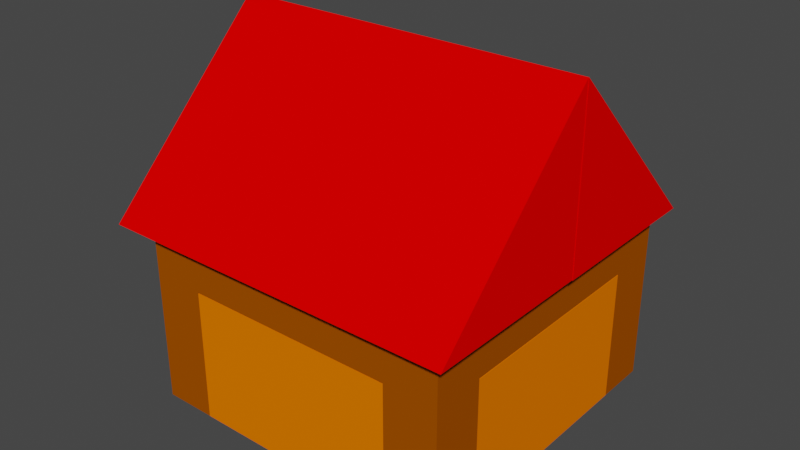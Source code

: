 # Source: Mine.blend  (saved by Blender 2.93.21; exported with 4.5.12 LTS)
import bpy
from mathutils import Matrix  # noqa: F401  (used for matrix-valued properties, if any)

bpy.ops.wm.read_factory_settings(use_empty=True)
scene = bpy.context.scene
scene.name = 'Scene'

# ---- collections
col_collection = bpy.data.collections.new('Collection'); scene.collection.children.link(col_collection)

# ---- materials (node trees are filled in below, after node groups)
mat_wood = bpy.data.materials.new('wood')
mat_wood.use_transparent_shadow = False
mat_wood.diffuse_color = (0.3589, 0.07647, 0.0, 1.0)
mat_bricks = bpy.data.materials.new('Bricks')
mat_bricks.alpha_threshold = 0.0
mat_bricks.use_transparent_shadow = False
mat_bricks.diffuse_color = (1.0, 0.1857, 0.0, 1.0)
mat_bricks.line_color = (0.0, 0.0, 0.0, 1.0)
mat_metall = bpy.data.materials.new('metall')
mat_metall.use_transparent_shadow = False
mat_metall.diffuse_color = (0.4575, 0.4575, 0.4575, 1.0)
mat_metall.metallic = 0.2628
mat_wood_001 = bpy.data.materials.new('wood.001')
mat_wood_001.use_transparent_shadow = False
mat_wood_001.diffuse_color = (0.3589, 0.07647, 0.0, 1.0)
mat_metall_001 = bpy.data.materials.new('metall.001')
mat_metall_001.use_transparent_shadow = False
mat_metall_001.diffuse_color = (0.4575, 0.4575, 0.4575, 1.0)
mat_metall_001.metallic = 0.2628
mat_roof = bpy.data.materials.new('Roof')
mat_roof.use_transparent_shadow = False
mat_roof.diffuse_color = (1.0, 0.0, 0.0, 1.0)
mat_roof_004 = bpy.data.materials.new('Roof.004')
mat_roof_004.use_transparent_shadow = False
mat_roof_004.diffuse_color = (1.0, 0.0, 0.0, 1.0)

# ---- material node trees

# ---- world
world_world = bpy.data.worlds.new('World'); scene.world = world_world
world_world.use_nodes = True; world_world.node_tree.nodes.clear()
_N = world_world.node_tree.nodes; _L = world_world.node_tree.links
n0 = _N.new('ShaderNodeOutputWorld'); n0.name = 'World Output'; n0.location = (300, 300)
n1 = _N.new('ShaderNodeBackground'); n1.name = 'Background'; n1.location = (10, 300)
n1.inputs[0].default_value = (0.05088, 0.05088, 0.05088, 1.0)
_L.new(n1.outputs[0], n0.inputs[0])
n0.is_active_output = True
world_world.color = (0.05088, 0.05088, 0.05088)
world_world.use_sun_shadow = False
world_world.sun_shadow_jitter_overblur = 0.0

# ---- meshes
me_cube_001 = bpy.data.meshes.new('Cube.001')
me_cube_001.from_pydata([(0.6, -0.6, 0.07394), (0.4, -0.6, 0.07394), (-0.4, -0.6, 0.07394), (-0.6, -0.6, 0.07394), (0.6, 0.6, 0.07394), (0.4, 0.6, 0.07394), (-0.4, 0.6, 0.07394), (-0.6, 0.6, 0.07394), (0.6, 0.4, 0.07394), (0.4, 0.4, 0.07394), (-0.4, 0.4, 0.07394), (-0.6, 0.4, 0.07394), (0.6, -0.4, 0.07394), (0.4, -0.4, 0.07394), (-0.4, -0.4, 0.07394), (-0.6, -0.4, 0.07394), (0.4, 0.6, 0.7342), (0.6, 0.6, 0.7342), (0.4, -0.4, 0.7342), (0.6, -0.4, 0.7342), (-0.6, -0.4, 0.7342), (-0.4, -0.4, 0.7342), (0.4, -0.6, 0.7342), (0.6, -0.6, 0.7342), (-0.6, -0.6, 0.7342), (-0.4, -0.6, 0.7342), (-0.6, 0.6, 0.7342), (-0.4, 0.6, 0.7342), (0.4, 0.4, 0.7342), (0.6, 0.4, 0.7342), (-0.4, 0.4, 0.7342), (-0.6, 0.4, 0.7342), (0.6, -0.4, 0.9642), (-0.6, -0.4, 0.9642), (0.6, -0.6, 0.9642), (-0.6, -0.6, 0.9642), (0.4, 0.6, 0.9568), (0.6, 0.6, 0.9568), (0.4, -0.4, 0.9568), (0.6, -0.4, 0.9568), (-0.6, -0.4, 0.9642), (-0.4, -0.4, 0.9642), (-0.6, 0.6, 0.9642), (-0.4, 0.6, 0.9642), (0.4, 0.4, 0.9642), (0.4, 0.6, 0.9642), (-0.4, 0.4, 0.9642)], [], [(3, 2, 25, 24), (14, 15, 20, 21), (4, 5, 16, 17), (1, 0, 23, 22), (10, 6, 27, 30), (6, 7, 26, 27), (7, 11, 31, 26), (13, 1, 22, 18), (11, 10, 30, 31), (0, 12, 19, 23), (8, 4, 17, 29), (5, 9, 28, 16), (15, 3, 24, 20), (9, 8, 29, 28), (12, 13, 18, 19), (2, 14, 21, 25), (19, 20, 33, 32), (34, 32, 33, 35), (20, 24, 35, 33), (24, 23, 34, 35), (23, 19, 32, 34), (16, 17, 37, 36), (26, 20, 40, 42), (36, 37, 39, 38), (18, 16, 36, 38), (17, 19, 39, 37), (42, 40, 41, 43), (44, 46, 43, 45), (27, 26, 42, 43), (27, 16, 45, 43), (21, 27, 43, 41), (28, 30, 46, 44), (16, 28, 44, 45), (30, 28, 16, 27), (19, 18, 28, 29), (21, 18, 22, 25), (21, 20, 31, 30)])
_uv = me_cube_001.uv_layers.new(name='UVMap')
_uv.uv.foreach_set('vector', [0.0, 0.0, 0.0, 0.0, 0.0, 0.0, 0.0, 0.0, 0.0, 0.0, 0.0, 0.0, 0.0, 0.0, 0.0, 0.0, 0.0, 0.0, 0.0, 0.0, 0.0, 0.0, 0.0, 0.0, 0.0, 0.0, 0.0, 0.0, 0.0, 0.0, 0.0, 0.0, 0.0, 0.0, 0.0, 0.0, 0.0, 0.0, 0.0, 0.0, 0.0, 0.0, 0.0, 0.0, 0.0, 0.0, 0.0, 0.0, 0.0, 0.0, 0.0, 0.0, 0.0, 0.0, 0.0, 0.0, 0.0, 0.0, 0.0, 0.0, 0.0, 0.0, 0.0, 0.0, 0.0, 0.0, 0.0, 0.0, 0.0, 0.0, 0.0, 0.0, 0.0, 0.0, 0.0, 0.0, 0.0, 0.0, 0.0, 0.0, 0.0, 0.0, 0.0, 0.0, 0.0, 0.0, 0.0, 0.0, 0.0, 0.0, 0.0, 0.0, 0.0, 0.0, 0.0, 0.0, 0.0, 0.0, 0.0, 0.0, 0.0, 0.0, 0.0, 0.0, 0.0, 0.0, 0.0, 0.0, 0.0, 0.0, 0.0, 0.0, 0.0, 0.0, 0.0, 0.0, 0.0, 0.0, 0.0, 0.0, 0.0, 0.0, 0.0, 0.0, 0.0, 0.0, 0.0, 0.0, 0.0, 0.0, 0.0, 0.0, 0.0, 0.0, 0.0, 0.0, 0.0, 0.0, 0.0, 0.0, 0.0, 0.0, 0.0, 0.0, 0.0, 0.0, 0.0, 0.0, 0.0, 0.0, 0.0, 0.0, 0.0, 0.0, 0.0, 0.0, 0.0, 0.0, 0.0, 0.0, 0.0, 0.0, 0.0, 0.0, 0.0, 0.0, 0.0, 0.0, 0.0, 0.0, 0.0, 0.0, 0.0, 0.0, 0.0, 0.0, 0.0, 0.0, 0.0, 0.0, 0.0, 0.0, 0.0, 0.0, 0.0, 0.0, 0.0, 0.0, 0.0, 0.0, 0.0, 0.0, 0.0, 0.0, 0.0, 0.0, 0.0, 0.0, 0.0, 0.0, 0.0, 0.0, 0.0, 0.0, 0.0, 0.0, 0.0, 0.0, 0.0, 0.0, 0.0, 0.0, 0.0, 0.0, 0.0, 0.0, 0.0, 0.0, 0.0, 0.0, 0.0, 0.0, 0.0, 0.0, 0.0, 0.0, 0.0, 0.0, 0.0, 0.0, 0.0, 0.0, 0.0, 0.0, 0.0, 0.0, 0.0, 0.0, 0.0, 0.0, 0.0, 0.0, 0.0, 0.0, 0.0, 0.0, 0.0, 0.0, 0.0, 0.0, 0.0, 0.0, 0.0, 0.0, 0.0, 0.0, 0.0, 0.0, 0.0, 0.0, 0.0, 0.0, 0.0, 0.0, 0.0, 0.0, 0.0, 0.0, 0.0, 0.0, 0.0, 0.0, 0.0, 0.0, 0.0, 0.0, 0.0, 0.0, 0.0, 0.0, 0.0, 0.0, 0.0, 0.0, 0.0, 0.0, 0.0, 0.0, 0.0, 0.0, 0.0, 0.0, 0.0, 0.0, 0.0, 0.0])
me_cube_001.materials.append(mat_wood)
me_cube_001.use_remesh_fix_poles = True
me_cube_001.use_remesh_preserve_attributes = False
me_cube_001.update()
me_cube_002 = bpy.data.meshes.new('Cube.002')
me_cube_002.from_pydata([(-0.4, 0.2, 0.07394), (0.4, -0.6, 0.07394), (0.2, -0.6, 0.07394), (0.0, -0.6, 0.07394), (-0.2, -0.6, 0.07394), (-0.4, -0.6, 0.07394), (-0.6, 0.2, 0.07394), (-0.4, 0.0, 0.07394), (-0.6, 0.0, 0.07394), (0.4, 0.6, 0.07394), (0.2, 0.6, 0.07394), (0.0, 0.6, 0.07394), (-0.2, 0.6, 0.07394), (-0.4, 0.6, 0.07394), (0.4, 0.4, 0.07394), (0.2, 0.4, 0.07394), (0.0, 0.4, 0.07394), (-0.2, 0.4, 0.07394), (-0.4, 0.4, 0.07394), (-0.6, 0.4, 0.07394), (-0.4, -0.2, 0.07394), (-0.6, -0.2, 0.07394), (0.4, -0.4, 0.07394), (0.2, -0.4, 0.07394), (0.0, -0.4, 0.07394), (-0.2, -0.4, 0.07394), (-0.4, -0.4, 0.07394), (-0.6, -0.4, 0.07394), (-0.4, -0.4, 0.7292), (-0.4, -0.2, 0.7292), (-0.6, -0.4, 0.7292), (-0.6, -0.2, 0.7292), (0.2, 0.6, 0.7292), (0.4, 0.6, 0.7292), (0.4, -0.4, 0.7292), (0.2, -0.4, 0.7292), (0.0, -0.4, 0.7292), (0.0, 0.6, 0.7292), (-0.2, -0.4, 0.7292), (-0.2, 0.6, 0.7292), (0.2, -0.6, 0.7292), (0.4, -0.6, 0.7292), (-0.4, 0.0, 0.7292), (-0.4, 0.6, 0.7292), (0.0, -0.6, 0.7292), (-0.2, -0.6, 0.7292), (-0.4, -0.6, 0.7292), (-0.6, 0.0, 0.7292), (0.4, 0.4, 0.7292), (0.2, 0.4, 0.7292), (0.0, 0.4, 0.7292), (-0.2, 0.4, 0.7292), (-0.4, 0.2, 0.7292), (-0.6, 0.2, 0.7292), (-0.4, 0.4, 0.7292), (-0.6, 0.4, 0.7292)], [], [(5, 4, 45, 46), (21, 27, 30, 31), (4, 3, 44, 45), (26, 20, 29, 28), (25, 26, 28, 38), (3, 2, 40, 44), (24, 25, 38, 36), (6, 8, 47, 53), (12, 13, 43, 39), (31, 30, 28, 29), (47, 31, 29, 42), (53, 47, 42, 52), (55, 53, 52, 54), (32, 49, 48, 33), (37, 50, 49, 32), (39, 51, 50, 37), (43, 54, 51, 39), (28, 46, 45, 38), (38, 45, 44, 36), (36, 44, 40, 35), (35, 40, 41, 34), (9, 10, 32, 33), (15, 14, 48, 49), (8, 21, 31, 47), (11, 12, 39, 37), (16, 15, 49, 50), (17, 16, 50, 51), (22, 23, 35, 34), (0, 18, 54, 52), (19, 6, 53, 55), (23, 24, 36, 35), (2, 1, 41, 40), (20, 7, 42, 29), (18, 17, 51, 54), (7, 0, 52, 42), (10, 11, 37, 32)])
_uv = me_cube_002.uv_layers.new(name='UVMap')
_uv.uv.foreach_set('vector', [0.0, 0.0, 0.0, 0.0, 0.0, 0.0, 0.0, 0.0, 0.0, 0.0, 0.0, 0.0, 0.0, 0.0, 0.0, 0.0, 0.0, 0.0, 0.0, 0.0, 0.0, 0.0, 0.0, 0.0, 0.0, 0.0, 0.0, 0.0, 0.0, 0.0, 0.0, 0.0, 0.0, 0.0, 0.0, 0.0, 0.0, 0.0, 0.0, 0.0, 0.0, 0.0, 0.0, 0.0, 0.0, 0.0, 0.0, 0.0, 0.0, 0.0, 0.0, 0.0, 0.0, 0.0, 0.0, 0.0, 0.0, 0.0, 0.0, 0.0, 0.0, 0.0, 0.0, 0.0, 0.0, 0.0, 0.0, 0.0, 0.0, 0.0, 0.0, 0.0, 0.0, 0.0, 0.0, 0.0, 0.0, 0.0, 0.0, 0.0, 0.0, 0.0, 0.0, 0.0, 0.0, 0.0, 0.0, 0.0, 0.0, 0.0, 0.0, 0.0, 0.0, 0.0, 0.0, 0.0, 0.0, 0.0, 0.0, 0.0, 0.0, 0.0, 0.0, 0.0, 0.0, 0.0, 0.0, 0.0, 0.0, 0.0, 0.0, 0.0, 0.0, 0.0, 0.0, 0.0, 0.0, 0.0, 0.0, 0.0, 0.0, 0.0, 0.0, 0.0, 0.0, 0.0, 0.0, 0.0, 0.0, 0.0, 0.0, 0.0, 0.0, 0.0, 0.0, 0.0, 0.0, 0.0, 0.0, 0.0, 0.0, 0.0, 0.0, 0.0, 0.0, 0.0, 0.0, 0.0, 0.0, 0.0, 0.0, 0.0, 0.0, 0.0, 0.0, 0.0, 0.0, 0.0, 0.0, 0.0, 0.0, 0.0, 0.0, 0.0, 0.0, 0.0, 0.0, 0.0, 0.0, 0.0, 0.0, 0.0, 0.0, 0.0, 0.0, 0.0, 0.0, 0.0, 0.0, 0.0, 0.0, 0.0, 0.0, 0.0, 0.0, 0.0, 0.0, 0.0, 0.0, 0.0, 0.0, 0.0, 0.0, 0.0, 0.0, 0.0, 0.0, 0.0, 0.0, 0.0, 0.0, 0.0, 0.0, 0.0, 0.0, 0.0, 0.0, 0.0, 0.0, 0.0, 0.0, 0.0, 0.0, 0.0, 0.0, 0.0, 0.0, 0.0, 0.0, 0.0, 0.0, 0.0, 0.0, 0.0, 0.0, 0.0, 0.0, 0.0, 0.0, 0.0, 0.0, 0.0, 0.0, 0.0, 0.0, 0.0, 0.0, 0.0, 0.0, 0.0, 0.0, 0.0, 0.0, 0.0, 0.0, 0.0, 0.0, 0.0, 0.0, 0.0, 0.0, 0.0, 0.0, 0.0, 0.0, 0.0, 0.0, 0.0, 0.0, 0.0, 0.0, 0.0, 0.0, 0.0, 0.0, 0.0, 0.0, 0.0, 0.0, 0.0, 0.0, 0.0, 0.0, 0.0, 0.0, 0.0, 0.0, 0.0, 0.0, 0.0, 0.0, 0.0, 0.0, 0.0, 0.0, 0.0, 0.0, 0.0])
me_cube_002.materials.append(mat_bricks)
me_cube_002.use_remesh_fix_poles = True
me_cube_002.use_remesh_preserve_attributes = False
me_cube_002.update()
me_cube_003 = bpy.data.meshes.new('Cube.003')
me_cube_003.from_pydata([(0.7429, -0.1759, 0.07558), (0.7143, -0.1759, 0.07558), (0.6857, -0.1759, 0.07558), (0.6571, -0.1759, 0.07558), (0.6286, -0.1759, 0.07558), (0.7429, -0.1359, 0.07558), (0.7143, -0.1359, 0.07558), (0.6857, -0.1359, 0.07558), (0.8, -0.1759, 0.1203), (0.8, -0.1359, 0.1203), (0.8, -0.06638, 0.1203), (0.8, -0.02638, 0.1203), (0.6, -0.1759, 0.1203), (0.6, -0.1359, 0.1203), (0.6, -0.06638, 0.1203), (0.6, -0.02638, 0.1203), (0.6571, -0.1359, 0.07558), (0.6286, -0.1359, 0.07558), (0.7429, -0.06638, 0.07558), (0.7143, -0.06638, 0.07558), (0.6857, -0.06638, 0.07558), (0.6571, -0.06638, 0.07558), (0.6286, -0.06638, 0.07558), (0.7429, -0.02638, 0.07558), (0.7143, -0.02638, 0.07558), (0.6857, -0.02638, 0.07558), (0.6571, -0.02638, 0.07558), (0.6286, -0.02638, 0.07558), (0.7714, -0.1759, 0.07558), (0.7714, -0.1359, 0.07558), (0.7714, -0.06638, 0.07558), (0.7714, -0.02638, 0.07558), (0.6, -0.02638, 0.07558), (0.6, -0.06638, 0.07558), (0.6, -0.1359, 0.07558), (0.6, -0.1759, 0.07558), (0.8, -0.02638, 0.07558), (0.8, -0.06638, 0.07558), (0.8, -0.1359, 0.07558), (0.8, -0.1759, 0.07558), (0.6286, -0.02638, 0.1203), (0.6571, -0.02638, 0.1203), (0.6857, -0.02638, 0.1203), (0.7143, -0.02638, 0.1203), (0.7429, -0.02638, 0.1203), (0.7714, -0.02638, 0.1203), (0.6286, -0.06638, 0.1203), (0.6571, -0.06638, 0.1203), (0.6857, -0.06638, 0.1203), (0.7143, -0.06638, 0.1203), (0.7429, -0.06638, 0.1203), (0.7714, -0.06638, 0.1203), (0.6286, -0.1359, 0.1203), (0.6571, -0.1359, 0.1203), (0.6857, -0.1359, 0.1203), (0.7143, -0.1359, 0.1203), (0.7429, -0.1359, 0.1203), (0.7714, -0.1359, 0.1203), (0.6286, -0.1759, 0.1203), (0.6571, -0.1759, 0.1203), (0.6857, -0.1759, 0.1203), (0.7143, -0.1759, 0.1203), (0.7429, -0.1759, 0.1203), (0.7714, -0.1759, 0.1203), (0.9429, -0.1759, 0.07558), (0.9143, -0.1759, 0.07558), (0.8857, -0.1759, 0.07558), (0.8571, -0.1759, 0.07558), (0.8286, -0.1759, 0.07558), (0.9429, -0.1359, 0.07558), (0.9143, -0.1359, 0.07558), (0.8857, -0.1359, 0.07558), (1.0, -0.1759, 0.1203), (1.0, -0.1359, 0.1203), (1.0, -0.06638, 0.1203), (1.0, -0.02638, 0.1203), (0.8, -0.1759, 0.1203), (0.8, -0.1359, 0.1203), (0.8, -0.06638, 0.1203), (0.8, -0.02638, 0.1203), (0.8571, -0.1359, 0.07558), (0.8286, -0.1359, 0.07558), (0.9429, -0.06638, 0.07558), (0.9143, -0.06638, 0.07558), (0.8857, -0.06638, 0.07558), (0.8571, -0.06638, 0.07558), (0.8286, -0.06638, 0.07558), (0.9429, -0.02638, 0.07558), (0.9143, -0.02638, 0.07558), (0.8857, -0.02638, 0.07558), (0.8571, -0.02638, 0.07558), (0.8286, -0.02638, 0.07558), (0.9714, -0.1759, 0.07558), (0.9714, -0.1359, 0.07558), (0.9714, -0.06638, 0.07558), (0.9714, -0.02638, 0.07558), (0.8, -0.02638, 0.07558), (0.8, -0.06638, 0.07558), (0.8, -0.1359, 0.07558), (0.8, -0.1759, 0.07558), (1.0, -0.02638, 0.07558), (1.0, -0.06638, 0.07558), (1.0, -0.1359, 0.07558), (1.0, -0.1759, 0.07558), (0.8286, -0.02638, 0.1203), (0.8571, -0.02638, 0.1203), (0.8857, -0.02638, 0.1203), (0.9143, -0.02638, 0.1203), (0.9429, -0.02638, 0.1203), (0.9714, -0.02638, 0.1203), (0.8286, -0.06638, 0.1203), (0.8571, -0.06638, 0.1203), (0.8857, -0.06638, 0.1203), (0.9143, -0.06638, 0.1203), (0.9429, -0.06638, 0.1203), (0.9714, -0.06638, 0.1203), (0.8286, -0.1359, 0.1203), (0.8571, -0.1359, 0.1203), (0.8857, -0.1359, 0.1203), (0.9143, -0.1359, 0.1203), (0.9429, -0.1359, 0.1203), (0.9714, -0.1359, 0.1203), (0.8286, -0.1759, 0.1203), (0.8571, -0.1759, 0.1203), (0.8857, -0.1759, 0.1203), (0.9143, -0.1759, 0.1203), (0.9429, -0.1759, 0.1203), (0.9714, -0.1759, 0.1203)], [], [(42, 41, 26, 25), (11, 45, 31, 36), (13, 12, 35, 34), (41, 40, 27, 26), (54, 53, 16, 7), (40, 15, 32, 27), (10, 11, 36, 37), (52, 13, 34, 17), (23, 18, 30, 31), (45, 11, 10, 51), (47, 48, 20, 21), (57, 9, 8, 63), (24, 19, 18, 23), (25, 20, 19, 24), (26, 21, 20, 25), (27, 22, 21, 26), (13, 52, 58, 12), (52, 53, 59, 58), (53, 54, 60, 59), (54, 55, 61, 60), (55, 56, 62, 61), (56, 57, 63, 62), (60, 61, 1, 2), (59, 60, 2, 3), (15, 40, 46, 14), (40, 41, 47, 46), (41, 42, 48, 47), (42, 43, 49, 48), (43, 44, 50, 49), (44, 45, 51, 50), (14, 46, 22, 33), (58, 59, 3, 4), (45, 44, 23, 31), (12, 58, 4, 35), (32, 33, 22, 27), (5, 0, 28, 29), (6, 1, 0, 5), (7, 2, 1, 6), (16, 3, 2, 7), (17, 4, 3, 16), (34, 35, 4, 17), (29, 28, 39, 38), (31, 30, 37, 36), (44, 43, 24, 23), (15, 14, 33, 32), (43, 42, 25, 24), (56, 55, 6, 5), (61, 62, 0, 1), (51, 10, 37, 30), (62, 63, 28, 0), (49, 50, 18, 19), (9, 57, 29, 38), (8, 9, 38, 39), (63, 8, 39, 28), (106, 105, 90, 89), (75, 109, 95, 100), (77, 76, 99, 98), (105, 104, 91, 90), (118, 117, 80, 71), (104, 79, 96, 91), (74, 75, 100, 101), (116, 77, 98, 81), (87, 82, 94, 95), (109, 75, 74, 115), (111, 112, 84, 85), (121, 73, 72, 127), (88, 83, 82, 87), (89, 84, 83, 88), (90, 85, 84, 89), (91, 86, 85, 90), (77, 116, 122, 76), (116, 117, 123, 122), (117, 118, 124, 123), (118, 119, 125, 124), (119, 120, 126, 125), (120, 121, 127, 126), (124, 125, 65, 66), (123, 124, 66, 67), (79, 104, 110, 78), (104, 105, 111, 110), (105, 106, 112, 111), (106, 107, 113, 112), (107, 108, 114, 113), (108, 109, 115, 114), (78, 110, 86, 97), (122, 123, 67, 68), (109, 108, 87, 95), (76, 122, 68, 99), (96, 97, 86, 91), (69, 64, 92, 93), (70, 65, 64, 69), (71, 66, 65, 70), (80, 67, 66, 71), (81, 68, 67, 80), (98, 99, 68, 81), (93, 92, 103, 102), (95, 94, 101, 100), (108, 107, 88, 87), (79, 78, 97, 96), (107, 106, 89, 88), (120, 119, 70, 69), (125, 126, 64, 65), (115, 74, 101, 94), (126, 127, 92, 64), (113, 114, 82, 83), (73, 121, 93, 102), (72, 73, 102, 103), (127, 72, 103, 92)])
_uv = me_cube_003.uv_layers.new(name='UVMap')
_uv.uv.foreach_set('vector', [0.0, 0.0, 0.0, 0.0, 0.0, 0.0, 0.0, 0.0, 0.0, 0.0, 0.0, 0.0, 0.0, 0.0, 0.0, 0.0, 0.0, 0.0, 0.0, 0.0, 0.0, 0.0, 0.0, 0.0, 0.0, 0.0, 0.0, 0.0, 0.0, 0.0, 0.0, 0.0, 0.0, 0.0, 0.0, 0.0, 0.0, 0.0, 0.0, 0.0, 0.0, 0.0, 0.0, 0.0, 0.0, 0.0, 0.0, 0.0, 0.0, 0.0, 0.0, 0.0, 0.0, 0.0, 0.0, 0.0, 0.0, 0.0, 0.0, 0.0, 0.0, 0.0, 0.0, 0.0, 0.0, 0.0, 0.0, 0.0, 0.0, 0.0, 0.0, 0.0, 0.0, 0.0, 0.0, 0.0, 0.0, 0.0, 0.0, 0.0, 0.0, 0.0, 0.0, 0.0, 0.0, 0.0, 0.0, 0.0, 0.0, 0.0, 0.0, 0.0, 0.0, 0.0, 0.0, 0.0, 0.0, 0.0, 0.0, 0.0, 0.0, 0.0, 0.0, 0.0, 0.0, 0.0, 0.0, 0.0, 0.0, 0.0, 0.0, 0.0, 0.0, 0.0, 0.0, 0.0, 0.0, 0.0, 0.0, 0.0, 0.0, 0.0, 0.0, 0.0, 0.0, 0.0, 0.0, 0.0, 0.0, 0.0, 0.0, 0.0, 0.0, 0.0, 0.0, 0.0, 0.0, 0.0, 0.0, 0.0, 0.0, 0.0, 0.0, 0.0, 0.0, 0.0, 0.0, 0.0, 0.0, 0.0, 0.0, 0.0, 0.0, 0.0, 0.0, 0.0, 0.0, 0.0, 0.0, 0.0, 0.0, 0.0, 0.0, 0.0, 0.0, 0.0, 0.0, 0.0, 0.0, 0.0, 0.0, 0.0, 0.0, 0.0, 0.0, 0.0, 0.0, 0.0, 0.0, 0.0, 0.0, 0.0, 0.0, 0.0, 0.0, 0.0, 0.0, 0.0, 0.0, 0.0, 0.0, 0.0, 0.0, 0.0, 0.0, 0.0, 0.0, 0.0, 0.0, 0.0, 0.0, 0.0, 0.0, 0.0, 0.0, 0.0, 0.0, 0.0, 0.0, 0.0, 0.0, 0.0, 0.0, 0.0, 0.0, 0.0, 0.0, 0.0, 0.0, 0.0, 0.0, 0.0, 0.0, 0.0, 0.0, 0.0, 0.0, 0.0, 0.0, 0.0, 0.0, 0.0, 0.0, 0.0, 0.0, 0.0, 0.0, 0.0, 0.0, 0.0, 0.0, 0.0, 0.0, 0.0, 0.0, 0.0, 0.0, 0.0, 0.0, 0.0, 0.0, 0.0, 0.0, 0.0, 0.0, 0.0, 0.0, 0.0, 0.0, 0.0, 0.0, 0.0, 0.0, 0.0, 0.0, 0.0, 0.0, 0.0, 0.0, 0.0, 0.0, 0.0, 0.0, 0.0, 0.0, 0.0, 0.0, 0.0, 0.0, 0.0, 0.0, 0.0, 0.0, 0.0, 0.0, 0.0, 0.0, 0.0, 0.0, 0.0, 0.0, 0.0, 0.0, 0.0, 0.0, 0.0, 0.0, 0.0, 0.0, 0.0, 0.0, 0.0, 0.0, 0.0, 0.0, 0.0, 0.0, 0.0, 0.0, 0.0, 0.0, 0.0, 0.0, 0.0, 0.0, 0.0, 0.0, 0.0, 0.0, 0.0, 0.0, 0.0, 0.0, 0.0, 0.0, 0.0, 0.0, 0.0, 0.0, 0.0, 0.0, 0.0, 0.0, 0.0, 0.0, 0.0, 0.0, 0.0, 0.0, 0.0, 0.0, 0.0, 0.0, 0.0, 0.0, 0.0, 0.0, 0.0, 0.0, 0.0, 0.0, 0.0, 0.0, 0.0, 0.0, 0.0, 0.0, 0.0, 0.0, 0.0, 0.0, 0.0, 0.0, 0.0, 0.0, 0.0, 0.0, 0.0, 0.0, 0.0, 0.0, 0.0, 0.0, 0.0, 0.0, 0.0, 0.0, 0.0, 0.0, 0.0, 0.0, 0.0, 0.0, 0.0, 0.0, 0.0, 0.0, 0.0, 0.0, 0.0, 0.0, 0.0, 0.0, 0.0, 0.0, 0.0, 0.0, 0.0, 0.0, 0.0, 0.0, 0.0, 0.0, 0.0, 0.0, 0.0, 0.0, 0.0, 0.0, 0.0, 0.0, 0.0, 0.0, 0.0, 0.0, 0.0, 0.0, 0.0, 0.0, 0.0, 0.0, 0.0, 0.0, 0.0, 0.0, 0.0, 0.0, 0.0, 0.0, 0.0, 0.0, 0.0, 0.0, 0.0, 0.0, 0.0, 0.0, 0.0, 0.0, 0.0, 0.0, 0.0, 0.0, 0.0, 0.0, 0.0, 0.0, 0.0, 0.0, 0.0, 0.0, 0.0, 0.0, 0.0, 0.0, 0.0, 0.0, 0.0, 0.0, 0.0, 0.0, 0.0, 0.0, 0.0, 0.0, 0.0, 0.0, 0.0, 0.0, 0.0, 0.0, 0.0, 0.0, 0.0, 0.0, 0.0, 0.0, 0.0, 0.0, 0.0, 0.0, 0.0, 0.0, 0.0, 0.0, 0.0, 0.0, 0.0, 0.0, 0.0, 0.0, 0.0, 0.0, 0.0, 0.0, 0.0, 0.0, 0.0, 0.0, 0.0, 0.0, 0.0, 0.0, 0.0, 0.0, 0.0, 0.0, 0.0, 0.0, 0.0, 0.0, 0.0, 0.0, 0.0, 0.0, 0.0, 0.0, 0.0, 0.0, 0.0, 0.0, 0.0, 0.0, 0.0, 0.0, 0.0, 0.0, 0.0, 0.0, 0.0, 0.0, 0.0, 0.0, 0.0, 0.0, 0.0, 0.0, 0.0, 0.0, 0.0, 0.0, 0.0, 0.0, 0.0, 0.0, 0.0, 0.0, 0.0, 0.0, 0.0, 0.0, 0.0, 0.0, 0.0, 0.0, 0.0, 0.0, 0.0, 0.0, 0.0, 0.0, 0.0, 0.0, 0.0, 0.0, 0.0, 0.0, 0.0, 0.0, 0.0, 0.0, 0.0, 0.0, 0.0, 0.0, 0.0, 0.0, 0.0, 0.0, 0.0, 0.0, 0.0, 0.0, 0.0, 0.0, 0.0, 0.0, 0.0, 0.0, 0.0, 0.0, 0.0, 0.0, 0.0, 0.0, 0.0, 0.0, 0.0, 0.0, 0.0, 0.0, 0.0, 0.0, 0.0, 0.0, 0.0, 0.0, 0.0, 0.0, 0.0, 0.0, 0.0, 0.0, 0.0, 0.0, 0.0, 0.0, 0.0, 0.0, 0.0, 0.0, 0.0, 0.0, 0.0, 0.0, 0.0, 0.0, 0.0, 0.0, 0.0, 0.0, 0.0, 0.0, 0.0, 0.0, 0.0, 0.0, 0.0, 0.0, 0.0, 0.0, 0.0, 0.0, 0.0, 0.0, 0.0, 0.0, 0.0, 0.0, 0.0, 0.0, 0.0, 0.0, 0.0, 0.0, 0.0, 0.0, 0.0, 0.0, 0.0, 0.0, 0.0, 0.0, 0.0, 0.0, 0.0, 0.0, 0.0, 0.0, 0.0, 0.0, 0.0, 0.0, 0.0, 0.0, 0.0, 0.0, 0.0, 0.0, 0.0, 0.0, 0.0, 0.0, 0.0, 0.0, 0.0, 0.0, 0.0, 0.0, 0.0, 0.0, 0.0, 0.0, 0.0, 0.0, 0.0, 0.0, 0.0, 0.0, 0.0, 0.0, 0.0, 0.0, 0.0, 0.0, 0.0, 0.0, 0.0, 0.0, 0.0, 0.0, 0.0, 0.0, 0.0, 0.0, 0.0, 0.0, 0.0, 0.0, 0.0, 0.0, 0.0, 0.0, 0.0, 0.0, 0.0, 0.0, 0.0, 0.0, 0.0, 0.0, 0.0, 0.0, 0.0, 0.0, 0.0, 0.0, 0.0, 0.0, 0.0, 0.0, 0.0, 0.0, 0.0, 0.0, 0.0, 0.0, 0.0, 0.0, 0.0, 0.0, 0.0, 0.0, 0.0, 0.0, 0.0, 0.0, 0.0, 0.0, 0.0, 0.0, 0.0, 0.0, 0.0, 0.0, 0.0, 0.0, 0.0, 0.0, 0.0, 0.0, 0.0, 0.0, 0.0, 0.0, 0.0, 0.0, 0.0, 0.0, 0.0, 0.0, 0.0, 0.0, 0.0, 0.0, 0.0, 0.0, 0.0, 0.0, 0.0, 0.0, 0.0, 0.0, 0.0, 0.0, 0.0, 0.0, 0.0, 0.0, 0.0, 0.0, 0.0, 0.0, 0.0, 0.0, 0.0, 0.0, 0.0, 0.0, 0.0, 0.0, 0.0, 0.0, 0.0, 0.0, 0.0, 0.0, 0.0, 0.0, 0.0, 0.0, 0.0, 0.0, 0.0, 0.0, 0.0, 0.0, 0.0, 0.0, 0.0, 0.0, 0.0, 0.0, 0.0, 0.0, 0.0, 0.0, 0.0, 0.0, 0.0, 0.0, 0.0, 0.0, 0.0, 0.0, 0.0, 0.0, 0.0, 0.0, 0.0, 0.0, 0.0, 0.0, 0.0, 0.0, 0.0, 0.0, 0.0, 0.0, 0.0, 0.0, 0.0, 0.0, 0.0])
me_cube_003.materials.append(mat_wood)
me_cube_003.use_remesh_fix_poles = True
me_cube_003.use_remesh_preserve_attributes = False
me_cube_003.update()
me_cube_005 = bpy.data.meshes.new('Cube.005')
me_cube_005.from_pydata([(0.7429, -0.1359, 0.07558), (0.7143, -0.1359, 0.07558), (0.6857, -0.1359, 0.07558), (0.6571, -0.1359, 0.07558), (0.6286, -0.1359, 0.07558), (0.7429, -0.06638, 0.07558), (0.7143, -0.06638, 0.07558), (0.6857, -0.06638, 0.07558), (0.6571, -0.06638, 0.07558), (0.6286, -0.06638, 0.07558), (0.7714, -0.1359, 0.07558), (0.7714, -0.06638, 0.07558), (0.6286, -0.06638, 0.1203), (0.6571, -0.06638, 0.1203), (0.6857, -0.06638, 0.1203), (0.7143, -0.06638, 0.1203), (0.7429, -0.06638, 0.1203), (0.7714, -0.06638, 0.1203), (0.6286, -0.1359, 0.1203), (0.6571, -0.1359, 0.1203), (0.6857, -0.1359, 0.1203), (0.7143, -0.1359, 0.1203), (0.7429, -0.1359, 0.1203), (0.7714, -0.1359, 0.1203)], [], [(23, 17, 11, 10), (12, 13, 19, 18), (16, 22, 0, 5), (14, 15, 21, 20), (16, 17, 23, 22), (21, 15, 6, 1), (14, 20, 2, 7), (5, 0, 10, 11), (7, 2, 1, 6), (9, 4, 3, 8), (19, 13, 8, 3), (12, 18, 4, 9)])
_uv = me_cube_005.uv_layers.new(name='UVMap')
_uv.uv.foreach_set('vector', [0.0, 0.0, 0.0, 0.0, 0.0, 0.0, 0.0, 0.0, 0.0, 0.0, 0.0, 0.0, 0.0, 0.0, 0.0, 0.0, 0.0, 0.0, 0.0, 0.0, 0.0, 0.0, 0.0, 0.0, 0.0, 0.0, 0.0, 0.0, 0.0, 0.0, 0.0, 0.0, 0.0, 0.0, 0.0, 0.0, 0.0, 0.0, 0.0, 0.0, 0.0, 0.0, 0.0, 0.0, 0.0, 0.0, 0.0, 0.0, 0.0, 0.0, 0.0, 0.0, 0.0, 0.0, 0.0, 0.0, 0.0, 0.0, 0.0, 0.0, 0.0, 0.0, 0.0, 0.0, 0.0, 0.0, 0.0, 0.0, 0.0, 0.0, 0.0, 0.0, 0.0, 0.0, 0.0, 0.0, 0.0, 0.0, 0.0, 0.0, 0.0, 0.0, 0.0, 0.0, 0.0, 0.0, 0.0, 0.0, 0.0, 0.0, 0.0, 0.0, 0.0, 0.0, 0.0, 0.0])
me_cube_005.materials.append(mat_metall)
me_cube_005.use_remesh_fix_poles = True
me_cube_005.use_remesh_preserve_attributes = False
me_cube_005.update()
me_cube_007 = bpy.data.meshes.new('Cube.007')
me_cube_007.from_pydata([(0.7429, -0.1759, 0.07558), (0.7143, -0.1759, 0.07558), (0.6857, -0.1759, 0.07558), (0.6571, -0.1759, 0.07558), (0.6286, -0.1759, 0.07558), (0.7429, -0.1359, 0.07558), (0.7143, -0.1359, 0.07558), (0.6857, -0.1359, 0.07558), (0.8, -0.1759, 0.1203), (0.8, -0.1359, 0.1203), (0.8, -0.06638, 0.1203), (0.8, -0.02638, 0.1203), (0.6, -0.1759, 0.1203), (0.6, -0.1359, 0.1203), (0.6, -0.06638, 0.1203), (0.6, -0.02638, 0.1203), (0.6571, -0.1359, 0.07558), (0.6286, -0.1359, 0.07558), (0.7429, -0.06638, 0.07558), (0.7143, -0.06638, 0.07558), (0.6857, -0.06638, 0.07558), (0.6571, -0.06638, 0.07558), (0.6286, -0.06638, 0.07558), (0.7429, -0.02638, 0.07558), (0.7143, -0.02638, 0.07558), (0.6857, -0.02638, 0.07558), (0.6571, -0.02638, 0.07558), (0.6286, -0.02638, 0.07558), (0.7714, -0.1759, 0.07558), (0.7714, -0.1359, 0.07558), (0.7714, -0.06638, 0.07558), (0.7714, -0.02638, 0.07558), (0.6, -0.02638, 0.07558), (0.6, -0.06638, 0.07558), (0.6, -0.1359, 0.07558), (0.6, -0.1759, 0.07558), (0.8, -0.02638, 0.07558), (0.8, -0.06638, 0.07558), (0.8, -0.1359, 0.07558), (0.8, -0.1759, 0.07558), (0.6286, -0.02638, 0.1203), (0.6571, -0.02638, 0.1203), (0.6857, -0.02638, 0.1203), (0.7143, -0.02638, 0.1203), (0.7429, -0.02638, 0.1203), (0.7714, -0.02638, 0.1203), (0.6286, -0.06638, 0.1203), (0.6571, -0.06638, 0.1203), (0.6857, -0.06638, 0.1203), (0.7143, -0.06638, 0.1203), (0.7429, -0.06638, 0.1203), (0.7714, -0.06638, 0.1203), (0.6286, -0.1359, 0.1203), (0.6571, -0.1359, 0.1203), (0.6857, -0.1359, 0.1203), (0.7143, -0.1359, 0.1203), (0.7429, -0.1359, 0.1203), (0.7714, -0.1359, 0.1203), (0.6286, -0.1759, 0.1203), (0.6571, -0.1759, 0.1203), (0.6857, -0.1759, 0.1203), (0.7143, -0.1759, 0.1203), (0.7429, -0.1759, 0.1203), (0.7714, -0.1759, 0.1203)], [], [(42, 41, 26, 25), (11, 45, 31, 36), (13, 12, 35, 34), (41, 40, 27, 26), (54, 53, 16, 7), (40, 15, 32, 27), (10, 11, 36, 37), (52, 13, 34, 17), (23, 18, 30, 31), (45, 11, 10, 51), (47, 48, 20, 21), (57, 9, 8, 63), (24, 19, 18, 23), (25, 20, 19, 24), (26, 21, 20, 25), (27, 22, 21, 26), (13, 52, 58, 12), (52, 53, 59, 58), (53, 54, 60, 59), (54, 55, 61, 60), (55, 56, 62, 61), (56, 57, 63, 62), (60, 61, 1, 2), (59, 60, 2, 3), (15, 40, 46, 14), (40, 41, 47, 46), (41, 42, 48, 47), (42, 43, 49, 48), (43, 44, 50, 49), (44, 45, 51, 50), (14, 46, 22, 33), (58, 59, 3, 4), (45, 44, 23, 31), (12, 58, 4, 35), (32, 33, 22, 27), (5, 0, 28, 29), (6, 1, 0, 5), (7, 2, 1, 6), (16, 3, 2, 7), (17, 4, 3, 16), (34, 35, 4, 17), (29, 28, 39, 38), (31, 30, 37, 36), (44, 43, 24, 23), (15, 14, 33, 32), (43, 42, 25, 24), (56, 55, 6, 5), (61, 62, 0, 1), (51, 10, 37, 30), (62, 63, 28, 0), (49, 50, 18, 19), (9, 57, 29, 38), (8, 9, 38, 39), (63, 8, 39, 28)])
_uv = me_cube_007.uv_layers.new(name='UVMap')
_uv.uv.foreach_set('vector', [0.0, 0.0, 0.0, 0.0, 0.0, 0.0, 0.0, 0.0, 0.0, 0.0, 0.0, 0.0, 0.0, 0.0, 0.0, 0.0, 0.0, 0.0, 0.0, 0.0, 0.0, 0.0, 0.0, 0.0, 0.0, 0.0, 0.0, 0.0, 0.0, 0.0, 0.0, 0.0, 0.0, 0.0, 0.0, 0.0, 0.0, 0.0, 0.0, 0.0, 0.0, 0.0, 0.0, 0.0, 0.0, 0.0, 0.0, 0.0, 0.0, 0.0, 0.0, 0.0, 0.0, 0.0, 0.0, 0.0, 0.0, 0.0, 0.0, 0.0, 0.0, 0.0, 0.0, 0.0, 0.0, 0.0, 0.0, 0.0, 0.0, 0.0, 0.0, 0.0, 0.0, 0.0, 0.0, 0.0, 0.0, 0.0, 0.0, 0.0, 0.0, 0.0, 0.0, 0.0, 0.0, 0.0, 0.0, 0.0, 0.0, 0.0, 0.0, 0.0, 0.0, 0.0, 0.0, 0.0, 0.0, 0.0, 0.0, 0.0, 0.0, 0.0, 0.0, 0.0, 0.0, 0.0, 0.0, 0.0, 0.0, 0.0, 0.0, 0.0, 0.0, 0.0, 0.0, 0.0, 0.0, 0.0, 0.0, 0.0, 0.0, 0.0, 0.0, 0.0, 0.0, 0.0, 0.0, 0.0, 0.0, 0.0, 0.0, 0.0, 0.0, 0.0, 0.0, 0.0, 0.0, 0.0, 0.0, 0.0, 0.0, 0.0, 0.0, 0.0, 0.0, 0.0, 0.0, 0.0, 0.0, 0.0, 0.0, 0.0, 0.0, 0.0, 0.0, 0.0, 0.0, 0.0, 0.0, 0.0, 0.0, 0.0, 0.0, 0.0, 0.0, 0.0, 0.0, 0.0, 0.0, 0.0, 0.0, 0.0, 0.0, 0.0, 0.0, 0.0, 0.0, 0.0, 0.0, 0.0, 0.0, 0.0, 0.0, 0.0, 0.0, 0.0, 0.0, 0.0, 0.0, 0.0, 0.0, 0.0, 0.0, 0.0, 0.0, 0.0, 0.0, 0.0, 0.0, 0.0, 0.0, 0.0, 0.0, 0.0, 0.0, 0.0, 0.0, 0.0, 0.0, 0.0, 0.0, 0.0, 0.0, 0.0, 0.0, 0.0, 0.0, 0.0, 0.0, 0.0, 0.0, 0.0, 0.0, 0.0, 0.0, 0.0, 0.0, 0.0, 0.0, 0.0, 0.0, 0.0, 0.0, 0.0, 0.0, 0.0, 0.0, 0.0, 0.0, 0.0, 0.0, 0.0, 0.0, 0.0, 0.0, 0.0, 0.0, 0.0, 0.0, 0.0, 0.0, 0.0, 0.0, 0.0, 0.0, 0.0, 0.0, 0.0, 0.0, 0.0, 0.0, 0.0, 0.0, 0.0, 0.0, 0.0, 0.0, 0.0, 0.0, 0.0, 0.0, 0.0, 0.0, 0.0, 0.0, 0.0, 0.0, 0.0, 0.0, 0.0, 0.0, 0.0, 0.0, 0.0, 0.0, 0.0, 0.0, 0.0, 0.0, 0.0, 0.0, 0.0, 0.0, 0.0, 0.0, 0.0, 0.0, 0.0, 0.0, 0.0, 0.0, 0.0, 0.0, 0.0, 0.0, 0.0, 0.0, 0.0, 0.0, 0.0, 0.0, 0.0, 0.0, 0.0, 0.0, 0.0, 0.0, 0.0, 0.0, 0.0, 0.0, 0.0, 0.0, 0.0, 0.0, 0.0, 0.0, 0.0, 0.0, 0.0, 0.0, 0.0, 0.0, 0.0, 0.0, 0.0, 0.0, 0.0, 0.0, 0.0, 0.0, 0.0, 0.0, 0.0, 0.0, 0.0, 0.0, 0.0, 0.0, 0.0, 0.0, 0.0, 0.0, 0.0, 0.0, 0.0, 0.0, 0.0, 0.0, 0.0, 0.0, 0.0, 0.0, 0.0, 0.0, 0.0, 0.0, 0.0, 0.0, 0.0, 0.0, 0.0, 0.0, 0.0, 0.0, 0.0, 0.0, 0.0, 0.0, 0.0, 0.0, 0.0, 0.0, 0.0, 0.0, 0.0, 0.0, 0.0, 0.0, 0.0, 0.0, 0.0, 0.0, 0.0, 0.0, 0.0, 0.0, 0.0, 0.0, 0.0, 0.0, 0.0, 0.0, 0.0, 0.0, 0.0, 0.0, 0.0, 0.0, 0.0, 0.0, 0.0, 0.0, 0.0, 0.0, 0.0, 0.0, 0.0, 0.0, 0.0, 0.0, 0.0, 0.0, 0.0, 0.0, 0.0, 0.0, 0.0, 0.0, 0.0, 0.0, 0.0])
me_cube_007.materials.append(mat_wood_001)
me_cube_007.use_remesh_fix_poles = True
me_cube_007.use_remesh_preserve_attributes = False
me_cube_007.update()
me_cube_006 = bpy.data.meshes.new('Cube.006')
me_cube_006.from_pydata([(0.7429, -0.1359, 0.07558), (0.7143, -0.1359, 0.07558), (0.6857, -0.1359, 0.07558), (0.6571, -0.1359, 0.07558), (0.6286, -0.1359, 0.07558), (0.7429, -0.06638, 0.07558), (0.7143, -0.06638, 0.07558), (0.6857, -0.06638, 0.07558), (0.6571, -0.06638, 0.07558), (0.6286, -0.06638, 0.07558), (0.7714, -0.1359, 0.07558), (0.7714, -0.06638, 0.07558), (0.6286, -0.06638, 0.1203), (0.6571, -0.06638, 0.1203), (0.6857, -0.06638, 0.1203), (0.7143, -0.06638, 0.1203), (0.7429, -0.06638, 0.1203), (0.7714, -0.06638, 0.1203), (0.6286, -0.1359, 0.1203), (0.6571, -0.1359, 0.1203), (0.6857, -0.1359, 0.1203), (0.7143, -0.1359, 0.1203), (0.7429, -0.1359, 0.1203), (0.7714, -0.1359, 0.1203)], [], [(23, 17, 11, 10), (12, 13, 19, 18), (16, 22, 0, 5), (14, 15, 21, 20), (16, 17, 23, 22), (21, 15, 6, 1), (14, 20, 2, 7), (5, 0, 10, 11), (7, 2, 1, 6), (9, 4, 3, 8), (19, 13, 8, 3), (12, 18, 4, 9)])
_uv = me_cube_006.uv_layers.new(name='UVMap')
_uv.uv.foreach_set('vector', [0.0, 0.0, 0.0, 0.0, 0.0, 0.0, 0.0, 0.0, 0.0, 0.0, 0.0, 0.0, 0.0, 0.0, 0.0, 0.0, 0.0, 0.0, 0.0, 0.0, 0.0, 0.0, 0.0, 0.0, 0.0, 0.0, 0.0, 0.0, 0.0, 0.0, 0.0, 0.0, 0.0, 0.0, 0.0, 0.0, 0.0, 0.0, 0.0, 0.0, 0.0, 0.0, 0.0, 0.0, 0.0, 0.0, 0.0, 0.0, 0.0, 0.0, 0.0, 0.0, 0.0, 0.0, 0.0, 0.0, 0.0, 0.0, 0.0, 0.0, 0.0, 0.0, 0.0, 0.0, 0.0, 0.0, 0.0, 0.0, 0.0, 0.0, 0.0, 0.0, 0.0, 0.0, 0.0, 0.0, 0.0, 0.0, 0.0, 0.0, 0.0, 0.0, 0.0, 0.0, 0.0, 0.0, 0.0, 0.0, 0.0, 0.0, 0.0, 0.0, 0.0, 0.0, 0.0, 0.0])
me_cube_006.materials.append(mat_metall_001)
me_cube_006.use_remesh_fix_poles = True
me_cube_006.use_remesh_preserve_attributes = False
me_cube_006.update()
me_cube = bpy.data.meshes.new('Cube')
me_cube.from_pydata([(-1.0, -1.0, -1.0), (-1.0, -1.0, 1.0), (-1.0, 1.0, -1.0), (1.0, -1.0, -1.0), (1.0, -1.0, 1.0), (1.0, 1.0, -1.0)], [], [(0, 1, 2), (5, 4, 3), (3, 4, 1, 0), (2, 5, 3, 0), (2, 1, 4, 5)])
_uv = me_cube.uv_layers.new(name='UVMap')
_uv.uv.foreach_set('vector', [0.375, 0.0, 0.625, 0.0, 0.375, 0.25, 0.375, 0.5, 0.625, 0.75, 0.375, 0.75, 0.375, 0.75, 0.625, 0.75, 0.625, 1.0, 0.375, 1.0, 0.125, 0.5, 0.375, 0.5, 0.375, 0.75, 0.125, 0.75, 0.375, 0.25, 0.625, 0.0, 0.625, 0.75, 0.375, 0.5])
me_cube.materials.append(mat_roof)
me_cube.use_remesh_fix_poles = True
me_cube.use_remesh_preserve_attributes = False
me_cube.update()
me_cube_008 = bpy.data.meshes.new('Cube.008')
me_cube_008.from_pydata([(-1.0, -1.0, -1.0), (-1.0, -1.0, 1.0), (-1.0, 1.0, -1.0), (1.0, -1.0, -1.0), (1.0, -1.0, 1.0), (1.0, 1.0, -1.0)], [], [(0, 1, 2), (5, 4, 3), (3, 4, 1, 0), (2, 5, 3, 0), (2, 1, 4, 5)])
_uv = me_cube_008.uv_layers.new(name='UVMap')
_uv.uv.foreach_set('vector', [0.375, 0.0, 0.625, 0.0, 0.375, 0.25, 0.375, 0.5, 0.625, 0.75, 0.375, 0.75, 0.375, 0.75, 0.625, 0.75, 0.625, 1.0, 0.375, 1.0, 0.125, 0.5, 0.375, 0.5, 0.375, 0.75, 0.125, 0.75, 0.375, 0.25, 0.625, 0.0, 0.625, 0.75, 0.375, 0.5])
me_cube_008.materials.append(mat_roof_004)
me_cube_008.use_remesh_fix_poles = True
me_cube_008.use_remesh_preserve_attributes = False
me_cube_008.update()

# ---- objects
ob_cube_001 = bpy.data.objects.new('Cube.001', me_cube_001)
ob_cube_002 = bpy.data.objects.new('Cube.002', me_cube_002)
ob_cube_003 = bpy.data.objects.new('Cube.003', me_cube_003)
ob_cube_004 = bpy.data.objects.new('Cube.004', me_cube_005)
ob_cube_006 = bpy.data.objects.new('Cube.006', me_cube_007)
ob_cube_005 = bpy.data.objects.new('Cube.005', me_cube_006)
ob_cube_007 = bpy.data.objects.new('Cube.007', me_cube)
ob_cube_008 = bpy.data.objects.new('Cube.008', me_cube_008)

# ---- transforms, parenting, visibility, modifiers, constraints
ob_cube_001.location = (0.0, 0.0, 0.0)
ob_cube_001.scale = (-2.499, -2.481, 1.89)
ob_cube_002.location = (0.0, 0.0, 0.0)
ob_cube_002.scale = (-2.499, -2.481, 1.89)
ob_cube_003.location = (0.7157, -0.2535, 0.0)
ob_cube_003.scale = (-2.499, -2.481, 1.89)
ob_cube_004.location = (0.7157, -0.2535, 0.0)
ob_cube_004.scale = (-2.499, -2.481, 1.89)
_m = ob_cube_004.modifiers.new('Array', 'ARRAY')
_m.relative_offset_displace = (1.3, 0.0, 0.0)
ob_cube_006.location = (1.189, -0.2513, -0.2525)
ob_cube_006.rotation_euler = (0.0, 0.1319, 0.0)
ob_cube_006.scale = (-2.499, -2.481, 1.89)
_m = ob_cube_006.modifiers.new('Array', 'ARRAY')
_m.relative_offset_displace = (-1.0, 0.0, 0.0)
ob_cube_005.location = (1.189, -0.2513, -0.2525)
ob_cube_005.rotation_euler = (0.0, 0.1319, 0.0)
ob_cube_005.scale = (-2.499, -2.481, 1.89)
_m = ob_cube_005.modifiers.new('Array', 'ARRAY')
_m.relative_offset_displace = (-1.2, 0.0, 0.0)
ob_cube_007.location = (-0.07244, -0.8177, 2.633)
ob_cube_007.rotation_euler = (1.571, 0.0, 0.0)
ob_cube_007.scale = (1.705, 0.8122, 0.8145)
ob_cube_008.location = (-0.06846, 0.8098, 2.632)
ob_cube_008.scale = (1.705, 0.8122, 0.8145)

# ---- collection membership
col_collection.objects.link(ob_cube_001)
col_collection.objects.link(ob_cube_002)
col_collection.objects.link(ob_cube_003)
col_collection.objects.link(ob_cube_004)
col_collection.objects.link(ob_cube_006)
col_collection.objects.link(ob_cube_005)
col_collection.objects.link(ob_cube_007)
col_collection.objects.link(ob_cube_008)

# ---- scene / render settings (as saved in the file)
scene.frame_start = 1; scene.frame_end = 250; scene.frame_set(1)
scene.render.engine = 'BLENDER_EEVEE_NEXT'
scene.cycles.use_denoising = False
scene.cycles.samples = 128
scene.cycles.sampling_pattern = 'TABULATED_SOBOL'
scene.cycles.use_adaptive_sampling = False
scene.cycles.use_light_tree = False
scene.view_settings.view_transform = 'Filmic'
bpy.context.view_layer.update()

# ---- added for rendering (the .blend has no active camera and no usable light): camera, sun
cam_auto = bpy.data.cameras.new('AutoCamera')
cam_auto.lens = 50.0
cam_auto.sensor_width = 36.0
cam_auto.clip_end = 1000.0
ob_auto_camera = bpy.data.objects.new('AutoCamera', cam_auto)
scene.collection.objects.link(ob_auto_camera)
ob_auto_camera.location = (5.32328, -6.48141, 6.05127)
ob_auto_camera.rotation_euler = (1.09748, -7.21219e-08, 0.694738)
scene.camera = ob_auto_camera
light_auto_sun = bpy.data.lights.new('AutoSun', 'SUN')
light_auto_sun.energy = 3.0
light_auto_sun.angle = 0.0523599
ob_auto_sun = bpy.data.objects.new('AutoSun', light_auto_sun)
scene.collection.objects.link(ob_auto_sun)
ob_auto_sun.rotation_euler = (0.872665, 0.174533, 0.523599)
bpy.context.view_layer.update()
